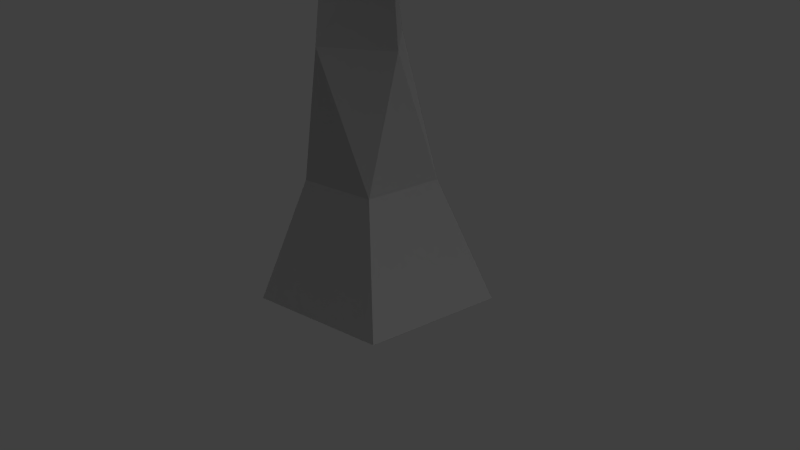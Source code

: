# Source: Low_Poly_Tree_003.blend  (saved by Blender 2.77.0; exported with 4.5.12 LTS)
import bpy
from mathutils import Matrix  # noqa: F401  (used for matrix-valued properties, if any)

bpy.ops.wm.read_factory_settings(use_empty=True)
scene = bpy.context.scene
scene.name = 'Scene'

# ---- collections
col_collection_1 = bpy.data.collections.new('Collection 1'); scene.collection.children.link(col_collection_1)

# ---- materials (node trees are filled in below, after node groups)
mat_low_poly_tree_003_mat_01 = bpy.data.materials.new('Low_Poly_Tree_003_Mat_01')
mat_low_poly_tree_003_mat_01.alpha_threshold = 0.0
mat_low_poly_tree_003_mat_01.use_transparent_shadow = False
mat_low_poly_tree_003_mat_01.diffuse_color = (0.2078, 0.2078, 0.2078, 1.0)
mat_low_poly_tree_003_mat_01.roughness = 0.5
mat_low_poly_tree_003_mat_01.specular_intensity = 0.0
mat_low_poly_tree_003_mat_02 = bpy.data.materials.new('Low_Poly_Tree_003_Mat_02')
mat_low_poly_tree_003_mat_02.alpha_threshold = 0.0
mat_low_poly_tree_003_mat_02.use_transparent_shadow = False
mat_low_poly_tree_003_mat_02.diffuse_color = (1.0, 1.0, 1.0, 1.0)
mat_low_poly_tree_003_mat_02.roughness = 0.5
mat_low_poly_tree_003_mat_02.specular_intensity = 0.0

# ---- material node trees

# ---- world
world_world = bpy.data.worlds.new('World'); scene.world = world_world
world_world.color = (0.05088, 0.05088, 0.05088)
world_world.use_sun_shadow = False
world_world.sun_shadow_jitter_overblur = 0.0
world_world.cycles.sampling_method = 'NONE'
world_world.cycles.sample_map_resolution = 256

# ---- cameras
cam_camera = bpy.data.cameras.new('Camera')
cam_camera.clip_end = 100.0
cam_camera.lens = 35.0
cam_camera.sensor_width = 32.0
cam_camera.sensor_height = 18.0
cam_camera.ortho_scale = 7.314
cam_camera.dof.focus_distance = 0.0
cam_camera.dof.aperture_fstop = 128.0

# ---- lights
light_lamp = bpy.data.lights.new('Lamp', 'SUN')
light_lamp.transmission_factor = 0.0
light_lamp.cutoff_distance = 30.0
light_lamp.angle = 2.214
light_lamp.energy = 1.0
light_lamp.shadow_buffer_clip_start = 1.001
light_lamp.shadow_soft_size = 2.0
light_lamp.shadow_cascade_max_distance = 1000.0
light_lamp.cycles.use_multiple_importance_sampling = False

# ---- meshes
me_circle = bpy.data.meshes.new('Circle')
me_circle.from_pydata([(3.198, -0.2009, 4.922), (2.969, 0.7489, 4.978), (2.575, -0.1772, 6.325), (2.754, -0.3036, 4.674), (1.78, -0.1234, 4.855), (1.789, 0.8835, 5.056), (3.786, 0.7328, 6.011), (2.199, -1.04, 5.189), (3.636, -0.1302, 5.642), (1.821, 1.298, 5.646), (1.217, 0.04025, 5.538), (3.125, 1.44, 5.995), (1.862, -0.4644, 5.999), (1.556, 0.5539, 6.217), (2.482, 0.856, 6.526), (-1.876, 1.505, 5.4), (-3.478, 1.121, 5.28), (-3.934, 0.3116, 5.776), (-3.772, 0.02976, 5.185), (-1.748, 0.1069, 5.212), (-2.341, -0.6226, 4.971), (-2.104, 0.718, 6.297), (-2.575, 1.761, 5.868), (-3.194, 0.5647, 6.028), (-1.613, 0.8696, 5.723), (-2.592, 0.5453, 4.641), (-3.187, 0.2755, 4.661), (-2.973, -0.2096, 6.155), (-3.267, -0.7165, 5.299), (-2.037, -0.1478, 6.098), (0.7115, 2.068, 7.534), (-1.115, -1.055, 8.968), (0.4423, 1.738, 8.848), (0.2019, -0.1017, 9.833), (1.746, 0.499, 8.648), (0.2757, 1.244, 9.494), (1.356, 0.03429, 9.302), (-1.089, -0.05673, 9.764), (-1.466, 1.341, 8.368), (0.03954, -1.404, 8.809), (-1.155, 0.6135, 9.688), (1.164, 1.68, 8.365), (-1.96, 0.02222, 8.768), (-2.079, 0.06601, 7.405), (0.8832, -1.729, 7.764), (-1.497, 1.294, 7.235), (1.388, -1.154, 7.642), (-1.673, -0.7077, 6.686), (0.5518, 1.52, 6.756), (0.8884, -0.6815, 5.904), (-1.968, -0.6936, 7.673), (-0.4083, -0.996, 6.044), (-1.151, 0.03732, 5.99), (-0.631, 1.261, 6.162), (0.7775, 0.5539, 5.736), (-0.1911, 0.2961, 5.584), (1.811, 0.8247, 7.634), (-0.08514, -1.79, 6.737), (-0.289, 1.523, 6.367), (-1.575, -1.352, 7.594), (1.265, -1.003, 8.966), (-0.4906, 2.056, 7.841), (-1.259, 0.9775, 9.109), (0.1227, 1.475, -0.335), (-1.328, 0.4709, -0.335), (-0.8208, -1.219, -0.335), (0.943, -1.259, -0.335), (1.526, 0.4061, -0.335), (2.384e-07, -5.96e-08, 8.679), (-0.004836, 0.1785, 6.964), (-0.1655, 0.08456, 6.964), (-0.1065, -0.1061, 6.963), (0.1188, -0.03585, 6.964), (-1.545, 0.5909, 4.547), (-0.1278, 0.575, 4.662), (-0.3334, -0.1828, 4.807), (0.1514, 0.0102, 5.276), (-0.5407, 0.3053, 5.258), (-1.574, 0.1935, 4.692), (-1.664, 0.6872, 4.84), (-2.301, 0.5374, 4.848), (0.2994, 0.05228, 4.253), (-0.5777, 0.3747, 4.264), (-1.61, 0.3881, 4.95), (0.03825, 0.8244, 1.158), (-0.4825, -0.6627, 1.158), (0.491, -0.6848, 1.159), (-0.7623, 0.27, 1.162), (0.8129, 0.2343, 1.161), (-2.154, 0.6341, 4.923), (-2.098, 0.349, 5.017), (-2.239, 0.2858, 4.868), (-2.782, 0.4307, 5.525), (0.9941, -0.2045, 5.015), (0.9359, -0.2029, 4.363), (0.9773, 0.01484, 4.608), (0.9047, -0.4384, 4.706), (1.972, -0.1423, 4.991), (1.854, -0.2406, 5.081), (1.929, -0.04926, 5.075), (1.808, -0.1466, 5.191), (2.567, -0.1903, 5.712), (-0.02761, 0.7133, 2.744), (-0.6707, 0.3186, 2.744), (0.5006, -0.09851, 2.744), (-0.4064, -0.4452, 2.744)], [], [(0, 3, 1), (0, 1, 8), (1, 11, 6), (14, 13, 2), (13, 12, 2), (2, 6, 14), (11, 14, 6), (11, 9, 14), (9, 13, 14), (10, 12, 13), (7, 2, 12), (8, 6, 2), (9, 10, 13), (9, 5, 10), (10, 7, 12), (3, 4, 1), (7, 8, 2), (7, 0, 8), (8, 1, 6), (5, 9, 1), (1, 9, 11), (4, 5, 1), (3, 0, 7), (15, 22, 24), (22, 23, 21), (15, 24, 19), (16, 15, 25), (17, 16, 18), (15, 19, 25), (16, 25, 26), (23, 27, 29), (21, 29, 24), (25, 19, 20), (18, 26, 28), (19, 29, 20), (29, 28, 20), (29, 27, 28), (28, 26, 20), (26, 25, 20), (24, 29, 19), (17, 18, 28), (21, 23, 29), (27, 17, 28), (27, 23, 17), (18, 16, 26), (22, 17, 23), (22, 16, 17), (24, 22, 21), (22, 15, 16), (30, 61, 32), (45, 61, 53), (34, 32, 35), (35, 62, 40), (39, 33, 31), (61, 38, 32), (61, 58, 53), (45, 43, 38), (33, 40, 37), (58, 61, 30), (60, 36, 33), (38, 61, 45), (60, 33, 39), (42, 31, 37), (35, 33, 36), (35, 32, 38), (32, 41, 30), (34, 56, 41), (62, 35, 38), (34, 41, 32), (37, 31, 33), (38, 42, 62), (40, 62, 42), (40, 33, 35), (42, 43, 50), (37, 40, 42), (38, 43, 42), (34, 36, 60), (36, 34, 35), (46, 60, 44), (34, 60, 46), (50, 59, 31), (41, 56, 30), (46, 44, 57), (46, 49, 56), (59, 50, 47), (34, 46, 56), (42, 50, 31), (44, 59, 57), (39, 31, 59), (55, 54, 49), (30, 56, 48), (56, 54, 48), (53, 58, 54), (55, 52, 53), (52, 45, 53), (59, 47, 57), (55, 51, 52), (55, 53, 54), (39, 59, 44), (54, 56, 49), (57, 51, 49), (49, 46, 57), (30, 48, 58), (60, 39, 44), (47, 51, 57), (58, 48, 54), (51, 55, 49), (47, 45, 52), (47, 43, 45), (50, 43, 47), (51, 47, 52), (5, 4, 10), (10, 4, 7), (3, 7, 4), (71, 68, 70), (69, 68, 72), (77, 83, 78), (70, 68, 69), (82, 75, 78), (78, 83, 90), (83, 79, 89), (71, 70, 77), (77, 70, 69), (76, 75, 96), (82, 74, 102), (88, 104, 86), (76, 72, 71), (72, 68, 71), (77, 74, 79), (102, 74, 81), (69, 72, 76), (78, 91, 80), (88, 86, 66), (86, 85, 65), (85, 87, 64), (63, 84, 88), (64, 87, 84), (81, 94, 96), (82, 73, 79), (105, 75, 82), (73, 80, 89), (81, 74, 95), (76, 93, 95), (93, 96, 98), (94, 97, 98), (91, 90, 92), (89, 80, 92), (80, 91, 92), (90, 89, 92), (95, 93, 100), (95, 99, 97), (87, 103, 102), (102, 104, 88), (105, 103, 87), (99, 100, 101), (100, 98, 101), (97, 99, 101), (98, 97, 101), (81, 75, 105), (86, 104, 105), (75, 77, 78), (73, 82, 78), (91, 78, 90), (90, 83, 89), (75, 71, 77), (74, 77, 69), (93, 76, 96), (103, 82, 102), (75, 76, 71), (83, 77, 79), (104, 102, 81), (74, 69, 76), (73, 78, 80), (67, 88, 66), (66, 86, 65), (65, 85, 64), (67, 63, 88), (63, 64, 84), (75, 81, 96), (74, 82, 79), (103, 105, 82), (79, 73, 89), (94, 81, 95), (74, 76, 95), (100, 93, 98), (96, 94, 98), (99, 95, 100), (94, 95, 97), (84, 87, 102), (84, 102, 88), (85, 105, 87), (104, 81, 105), (85, 86, 105)])
me_circle.polygons.foreach_set('material_index', [1, 1, 1, 1, 1, 1, 1, 1, 1, 1, 1, 1, 1, 1, 1, 1, 1, 1, 1, 1, 1, 1, 1, 1, 1, 1, 1, 1, 1, 1, 1, 1, 1, 1, 1, 1, 1, 1, 1, 1, 1, 1, 1, 1, 1, 1, 1, 1, 1, 1, 1, 1, 1, 1, 1, 1, 1, 1, 1, 1, 1, 1, 1, 1, 1, 1, 1, 1, 1, 1, 1, 1, 1, 1, 1, 1, 1, 1, 1, 1, 1, 1, 1, 1, 1, 1, 1, 1, 1, 1, 1, 1, 1, 1, 1, 1, 1, 1, 1, 1, 1, 1, 1, 1, 1, 1, 1, 1, 1, 1, 1, 1, 1, 1, 0, 0, 0, 0, 0, 0, 0, 0, 0, 0, 0, 0, 0, 0, 0, 0, 0, 0, 0, 0, 0, 0, 0, 0, 0, 0, 0, 0, 0, 0, 0, 0, 0, 0, 0, 0, 0, 0, 0, 0, 0, 0, 0, 0, 0, 0, 0, 0, 0, 0, 0, 0, 0, 0, 0, 0, 0, 0, 0, 0, 0, 0, 0, 0, 0, 0, 0, 0, 0, 0, 0, 0, 0, 0, 0, 0, 0, 0, 0])
me_circle.materials.append(mat_low_poly_tree_003_mat_01)
me_circle.materials.append(mat_low_poly_tree_003_mat_02)
me_circle.use_remesh_preserve_volume = False
me_circle.use_remesh_preserve_attributes = False
me_circle.use_mirror_vertex_groups = False
me_circle.update()

# ---- objects
ob_low_poly_tree_003_empty = bpy.data.objects.new('Low_Poly_Tree_003_Empty', None)
ob_low_poly_tree_003 = bpy.data.objects.new('Low_Poly_Tree_003', me_circle)
ob_lamp = bpy.data.objects.new('Lamp', light_lamp)
ob_camera = bpy.data.objects.new('Camera', cam_camera)

# ---- transforms, parenting, visibility, modifiers, constraints
ob_low_poly_tree_003_empty.location = (0.0, 0.0, 0.0)
ob_low_poly_tree_003_empty.empty_image_offset = (0.0, 0.0)
ob_low_poly_tree_003_empty.show_name = True
ob_low_poly_tree_003_empty.show_in_front = True
ob_low_poly_tree_003_empty.lineart.crease_threshold = 0.0
ob_low_poly_tree_003.parent = ob_low_poly_tree_003_empty
ob_low_poly_tree_003.location = (0.0, 0.0, 0.0)
ob_low_poly_tree_003.rotation_euler = (0.0, -0.0, 0.1902)
ob_low_poly_tree_003.lineart.crease_threshold = 0.0
ob_lamp.location = (4.076, 1.005, 5.904)
ob_lamp.rotation_euler = (0.6503, 0.05522, 1.866)
ob_lamp.lock_rotations_4d = False
ob_lamp.empty_display_type = 'ARROWS'
ob_lamp.color = (0.0, 0.0, 0.0, 0.0)
ob_lamp.lineart.crease_threshold = 0.0
ob_camera.location = (7.481, -6.508, 5.344)
ob_camera.rotation_euler = (1.109, 0.01082, 0.8149)
ob_camera.lock_rotations_4d = False
ob_camera.empty_display_type = 'ARROWS'
ob_camera.color = (0.0, 0.0, 0.0, 0.0)
ob_camera.display_type = 'WIRE'
ob_camera.lineart.crease_threshold = 0.0

# ---- collection membership
col_collection_1.objects.link(ob_low_poly_tree_003_empty)
col_collection_1.objects.link(ob_low_poly_tree_003)
col_collection_1.objects.link(ob_lamp)
col_collection_1.objects.link(ob_camera)

# ---- scene / render settings (as saved in the file)
scene.camera = ob_camera
scene.frame_start = 1; scene.frame_end = 250; scene.frame_set(1)
scene.render.engine = 'BLENDER_EEVEE_NEXT'
scene.render.resolution_percentage = 50
scene.render.dither_intensity = 0.0
scene.cycles.use_denoising = False
scene.cycles.samples = 10
scene.cycles.sampling_pattern = 'TABULATED_SOBOL'
scene.cycles.light_sampling_threshold = 0.0
scene.cycles.use_adaptive_sampling = False
scene.cycles.use_light_tree = False
scene.cycles.blur_glossy = 0.0
scene.cycles.pixel_filter_type = 'GAUSSIAN'
scene.cycles.sample_clamp_indirect = 0.0
scene.view_settings.view_transform = 'Standard'
bpy.context.view_layer.update()
